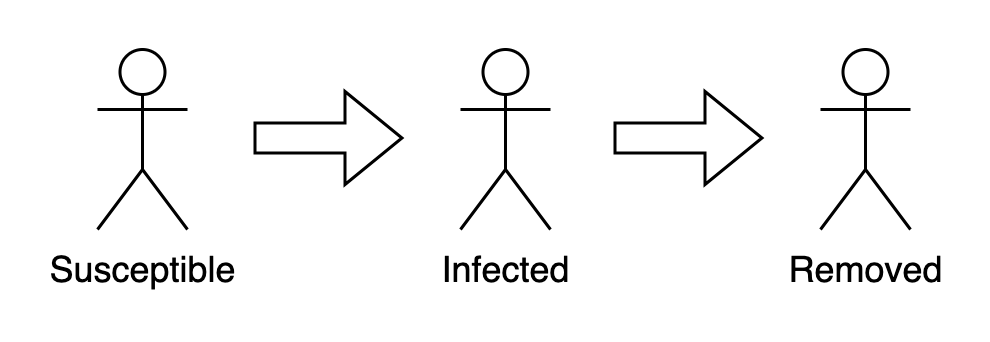

The diagram above was exported from draw.io. Its source (the exported page's mxGraphModel, read from the mxfile embedded in the PNG):
<mxGraphModel dx="1002" dy="662" grid="1" gridSize="10" guides="1" tooltips="1" connect="1" arrows="1" fold="1" page="1" pageScale="1" pageWidth="827" pageHeight="1169" math="0" shadow="0">
  <root>
    <mxCell id="0" />
    <mxCell id="1" parent="0" />
    <mxCell id="lGG_uy0-cD5GyqFO9hMO-1" value="Susceptible" style="shape=umlActor;verticalLabelPosition=bottom;verticalAlign=top;html=1;outlineConnect=0;" parent="1" vertex="1">
      <mxGeometry x="278" y="290" width="30" height="60" as="geometry" />
    </mxCell>
    <mxCell id="lGG_uy0-cD5GyqFO9hMO-3" value="Infected" style="shape=umlActor;verticalLabelPosition=bottom;verticalAlign=top;html=1;outlineConnect=0;" parent="1" vertex="1">
      <mxGeometry x="399" y="290" width="30" height="60" as="geometry" />
    </mxCell>
    <mxCell id="lGG_uy0-cD5GyqFO9hMO-4" value="Removed" style="shape=umlActor;verticalLabelPosition=bottom;verticalAlign=top;html=1;outlineConnect=0;" parent="1" vertex="1">
      <mxGeometry x="519" y="290" width="30" height="60" as="geometry" />
    </mxCell>
    <mxCell id="lGG_uy0-cD5GyqFO9hMO-5" value="" style="shape=flexArrow;endArrow=classic;html=1;rounded=0;" parent="1" edge="1">
      <mxGeometry width="50" height="50" relative="1" as="geometry">
        <mxPoint x="330" y="319.5" as="sourcePoint" />
        <mxPoint x="380" y="319.5" as="targetPoint" />
      </mxGeometry>
    </mxCell>
    <mxCell id="lGG_uy0-cD5GyqFO9hMO-6" value="" style="shape=flexArrow;endArrow=classic;html=1;rounded=0;" parent="1" edge="1">
      <mxGeometry width="50" height="50" relative="1" as="geometry">
        <mxPoint x="450" y="319.5" as="sourcePoint" />
        <mxPoint x="500" y="319.5" as="targetPoint" />
      </mxGeometry>
    </mxCell>
  </root>
</mxGraphModel>